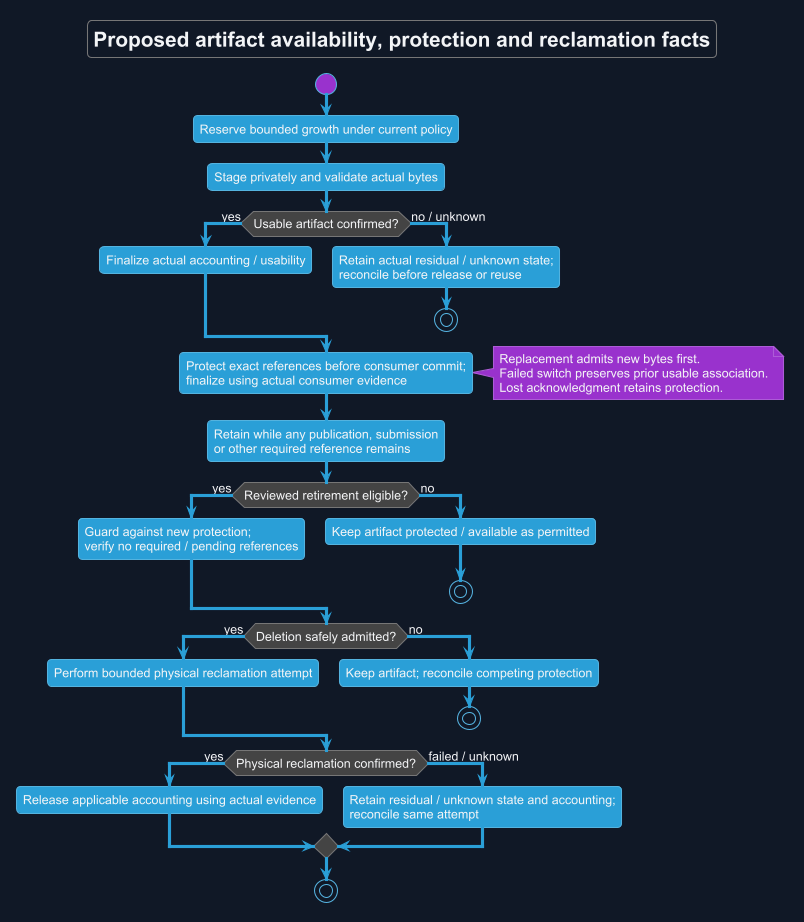

The diagram above was rendered by PlantUML. Its source (embedded in the PNG):
@startuml
!theme cyborg
skinparam backgroundColor #111827
skinparam defaultFontColor #F3F4F6
title Proposed artifact availability, protection and reclamation facts
skinparam backgroundColor #111827
skinparam shadowing false
skinparam defaultFontName Arial

start
:Reserve bounded growth under current policy;
:Stage privately and validate actual bytes;
if (Usable artifact confirmed?) then (yes)
 :Finalize actual accounting / usability;
else (no / unknown)
 :Retain actual residual / unknown state;\nreconcile before release or reuse;
 stop
endif
:Protect exact references before consumer commit;\nfinalize using actual consumer evidence;
note right
 Replacement admits new bytes first.
 Failed switch preserves prior usable association.
 Lost acknowledgment retains protection.
end note
:Retain while any publication, submission\nor other required reference remains;
if (Reviewed retirement eligible?) then (yes)
 :Guard against new protection;\nverify no required / pending references;
else (no)
 :Keep artifact protected / available as permitted;
 stop
endif
if (Deletion safely admitted?) then (yes)
 :Perform bounded physical reclamation attempt;
else (no)
 :Keep artifact; reconcile competing protection;
 stop
endif
if (Physical reclamation confirmed?) then (yes)
 :Release applicable accounting using actual evidence;
else (failed / unknown)
 :Retain residual / unknown state and accounting;\nreconcile same attempt;
endif
stop
@enduml